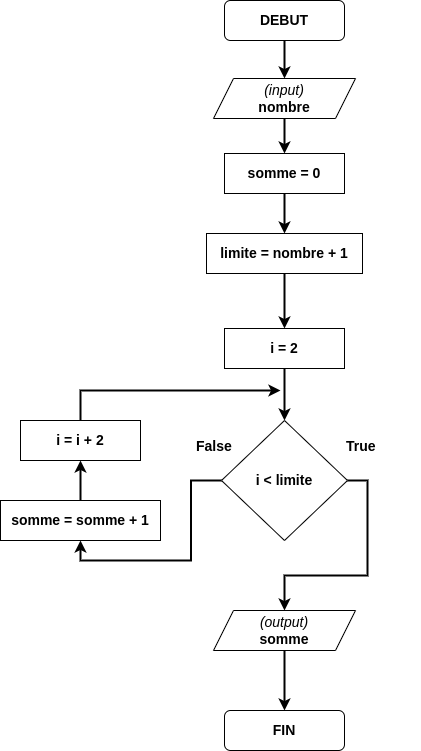

The diagram above was exported from draw.io. Its source (the exported page's mxGraphModel, read from the mxfile embedded in the PNG):
<mxGraphModel dx="1102" dy="685" grid="1" gridSize="10" guides="1" tooltips="1" connect="1" arrows="1" fold="1" page="1" pageScale="1" pageWidth="827" pageHeight="1169" math="0" shadow="0">
  <root>
    <mxCell id="0" />
    <mxCell id="1" parent="0" />
    <mxCell id="OnqY1olrIyKG7S6LfnSB-1" style="edgeStyle=orthogonalEdgeStyle;rounded=0;orthogonalLoop=1;jettySize=auto;html=1;exitX=0.5;exitY=1;exitDx=0;exitDy=0;entryX=0.5;entryY=0;entryDx=0;entryDy=0;fontSize=14;strokeWidth=2;" edge="1" parent="1" source="OnqY1olrIyKG7S6LfnSB-2" target="OnqY1olrIyKG7S6LfnSB-5">
      <mxGeometry relative="1" as="geometry" />
    </mxCell>
    <mxCell id="OnqY1olrIyKG7S6LfnSB-2" value="&lt;font style=&quot;font-size: 14px;&quot;&gt;&lt;b&gt;DEBUT&lt;/b&gt;&lt;/font&gt;" style="rounded=1;whiteSpace=wrap;html=1;" vertex="1" parent="1">
      <mxGeometry x="354" y="40" width="120" height="40" as="geometry" />
    </mxCell>
    <mxCell id="OnqY1olrIyKG7S6LfnSB-3" value="&lt;font style=&quot;font-size: 14px;&quot;&gt;&lt;b&gt;FIN&lt;/b&gt;&lt;/font&gt;" style="rounded=1;whiteSpace=wrap;html=1;" vertex="1" parent="1">
      <mxGeometry x="354" y="750" width="120" height="40" as="geometry" />
    </mxCell>
    <mxCell id="OnqY1olrIyKG7S6LfnSB-22" style="edgeStyle=orthogonalEdgeStyle;rounded=0;orthogonalLoop=1;jettySize=auto;html=1;exitX=0.5;exitY=1;exitDx=0;exitDy=0;entryX=0.5;entryY=0;entryDx=0;entryDy=0;fontSize=14;strokeWidth=2;" edge="1" parent="1" source="OnqY1olrIyKG7S6LfnSB-5" target="OnqY1olrIyKG7S6LfnSB-20">
      <mxGeometry relative="1" as="geometry" />
    </mxCell>
    <mxCell id="OnqY1olrIyKG7S6LfnSB-5" value="&lt;i&gt;(input)&lt;/i&gt;&lt;br&gt;&lt;b&gt;nombre&lt;/b&gt;" style="shape=parallelogram;perimeter=parallelogramPerimeter;whiteSpace=wrap;html=1;fixedSize=1;fontSize=14;" vertex="1" parent="1">
      <mxGeometry x="343" y="118" width="142" height="40" as="geometry" />
    </mxCell>
    <mxCell id="OnqY1olrIyKG7S6LfnSB-8" style="edgeStyle=orthogonalEdgeStyle;rounded=0;orthogonalLoop=1;jettySize=auto;html=1;exitX=0.5;exitY=1;exitDx=0;exitDy=0;entryX=0.5;entryY=0;entryDx=0;entryDy=0;strokeWidth=2;fontSize=14;" edge="1" parent="1" source="OnqY1olrIyKG7S6LfnSB-9" target="OnqY1olrIyKG7S6LfnSB-11">
      <mxGeometry relative="1" as="geometry" />
    </mxCell>
    <mxCell id="OnqY1olrIyKG7S6LfnSB-9" value="&lt;b&gt;limite = nombre + 1&lt;/b&gt;" style="rounded=0;whiteSpace=wrap;html=1;fontSize=14;" vertex="1" parent="1">
      <mxGeometry x="336" y="273" width="156" height="40" as="geometry" />
    </mxCell>
    <mxCell id="OnqY1olrIyKG7S6LfnSB-10" style="edgeStyle=orthogonalEdgeStyle;rounded=0;orthogonalLoop=1;jettySize=auto;html=1;exitX=0.5;exitY=1;exitDx=0;exitDy=0;entryX=0.5;entryY=0;entryDx=0;entryDy=0;strokeWidth=2;fontSize=14;" edge="1" parent="1" source="OnqY1olrIyKG7S6LfnSB-11" target="OnqY1olrIyKG7S6LfnSB-13">
      <mxGeometry relative="1" as="geometry" />
    </mxCell>
    <mxCell id="OnqY1olrIyKG7S6LfnSB-11" value="&lt;b&gt;i = 2&lt;/b&gt;" style="rounded=0;whiteSpace=wrap;html=1;fontSize=14;" vertex="1" parent="1">
      <mxGeometry x="354" y="368" width="120" height="40" as="geometry" />
    </mxCell>
    <mxCell id="OnqY1olrIyKG7S6LfnSB-12" style="edgeStyle=orthogonalEdgeStyle;rounded=0;orthogonalLoop=1;jettySize=auto;html=1;exitX=1;exitY=0.5;exitDx=0;exitDy=0;entryX=0.5;entryY=0;entryDx=0;entryDy=0;strokeWidth=2;fontSize=14;" edge="1" parent="1" source="OnqY1olrIyKG7S6LfnSB-13" target="OnqY1olrIyKG7S6LfnSB-15">
      <mxGeometry relative="1" as="geometry" />
    </mxCell>
    <mxCell id="OnqY1olrIyKG7S6LfnSB-26" style="edgeStyle=orthogonalEdgeStyle;rounded=0;orthogonalLoop=1;jettySize=auto;html=1;exitX=0;exitY=0.5;exitDx=0;exitDy=0;entryX=0.5;entryY=1;entryDx=0;entryDy=0;strokeWidth=2;fontSize=14;" edge="1" parent="1" source="OnqY1olrIyKG7S6LfnSB-13" target="OnqY1olrIyKG7S6LfnSB-24">
      <mxGeometry relative="1" as="geometry" />
    </mxCell>
    <mxCell id="OnqY1olrIyKG7S6LfnSB-13" value="&lt;b&gt;i &amp;lt; limite&lt;/b&gt;" style="rhombus;whiteSpace=wrap;html=1;fontSize=14;" vertex="1" parent="1">
      <mxGeometry x="351" y="460" width="126" height="120" as="geometry" />
    </mxCell>
    <mxCell id="OnqY1olrIyKG7S6LfnSB-14" style="edgeStyle=orthogonalEdgeStyle;rounded=0;orthogonalLoop=1;jettySize=auto;html=1;exitX=0.5;exitY=1;exitDx=0;exitDy=0;entryX=0.5;entryY=0;entryDx=0;entryDy=0;strokeWidth=2;fontSize=14;" edge="1" parent="1" source="OnqY1olrIyKG7S6LfnSB-15" target="OnqY1olrIyKG7S6LfnSB-3">
      <mxGeometry relative="1" as="geometry" />
    </mxCell>
    <mxCell id="OnqY1olrIyKG7S6LfnSB-15" value="&lt;i&gt;(output)&lt;/i&gt;&lt;br&gt;&lt;b&gt;somme&lt;/b&gt;" style="shape=parallelogram;perimeter=parallelogramPerimeter;whiteSpace=wrap;html=1;fixedSize=1;fontSize=14;" vertex="1" parent="1">
      <mxGeometry x="343" y="650" width="142" height="40" as="geometry" />
    </mxCell>
    <mxCell id="OnqY1olrIyKG7S6LfnSB-17" value="True" style="text;strokeColor=none;fillColor=none;align=left;verticalAlign=middle;spacingLeft=4;spacingRight=4;overflow=hidden;points=[[0,0.5],[1,0.5]];portConstraint=eastwest;rotatable=0;fontSize=14;fontStyle=1" vertex="1" parent="1">
      <mxGeometry x="470" y="470" width="80" height="30" as="geometry" />
    </mxCell>
    <mxCell id="OnqY1olrIyKG7S6LfnSB-18" value="False" style="text;strokeColor=none;fillColor=none;align=left;verticalAlign=middle;spacingLeft=4;spacingRight=4;overflow=hidden;points=[[0,0.5],[1,0.5]];portConstraint=eastwest;rotatable=0;fontSize=14;fontStyle=1" vertex="1" parent="1">
      <mxGeometry x="320" y="470" width="80" height="30" as="geometry" />
    </mxCell>
    <mxCell id="OnqY1olrIyKG7S6LfnSB-23" style="edgeStyle=orthogonalEdgeStyle;rounded=0;orthogonalLoop=1;jettySize=auto;html=1;exitX=0.5;exitY=1;exitDx=0;exitDy=0;strokeWidth=2;fontSize=14;" edge="1" parent="1" source="OnqY1olrIyKG7S6LfnSB-20" target="OnqY1olrIyKG7S6LfnSB-9">
      <mxGeometry relative="1" as="geometry" />
    </mxCell>
    <mxCell id="OnqY1olrIyKG7S6LfnSB-20" value="&lt;b&gt;&lt;font style=&quot;font-size: 14px;&quot;&gt;somme = 0&lt;/font&gt;&lt;/b&gt;" style="rounded=0;whiteSpace=wrap;html=1;" vertex="1" parent="1">
      <mxGeometry x="354" y="193" width="120" height="40" as="geometry" />
    </mxCell>
    <mxCell id="OnqY1olrIyKG7S6LfnSB-27" style="edgeStyle=orthogonalEdgeStyle;rounded=0;orthogonalLoop=1;jettySize=auto;html=1;exitX=0.5;exitY=0;exitDx=0;exitDy=0;entryX=0.5;entryY=1;entryDx=0;entryDy=0;strokeWidth=2;fontSize=14;" edge="1" parent="1" source="OnqY1olrIyKG7S6LfnSB-24" target="OnqY1olrIyKG7S6LfnSB-25">
      <mxGeometry relative="1" as="geometry" />
    </mxCell>
    <mxCell id="OnqY1olrIyKG7S6LfnSB-24" value="&lt;b&gt;somme = somme + 1&lt;/b&gt;" style="rounded=0;whiteSpace=wrap;html=1;fontSize=14;" vertex="1" parent="1">
      <mxGeometry x="130" y="540" width="160" height="40" as="geometry" />
    </mxCell>
    <mxCell id="OnqY1olrIyKG7S6LfnSB-25" value="&lt;b&gt;i = i + 2&lt;/b&gt;" style="rounded=0;whiteSpace=wrap;html=1;fontSize=14;" vertex="1" parent="1">
      <mxGeometry x="150" y="460" width="120" height="40" as="geometry" />
    </mxCell>
    <mxCell id="OnqY1olrIyKG7S6LfnSB-28" value="" style="endArrow=classic;html=1;rounded=0;strokeWidth=2;fontSize=14;exitX=0.5;exitY=0;exitDx=0;exitDy=0;" edge="1" parent="1" source="OnqY1olrIyKG7S6LfnSB-25">
      <mxGeometry width="50" height="50" relative="1" as="geometry">
        <mxPoint x="390" y="520" as="sourcePoint" />
        <mxPoint x="410" y="430" as="targetPoint" />
        <Array as="points">
          <mxPoint x="210" y="430" />
        </Array>
      </mxGeometry>
    </mxCell>
  </root>
</mxGraphModel>